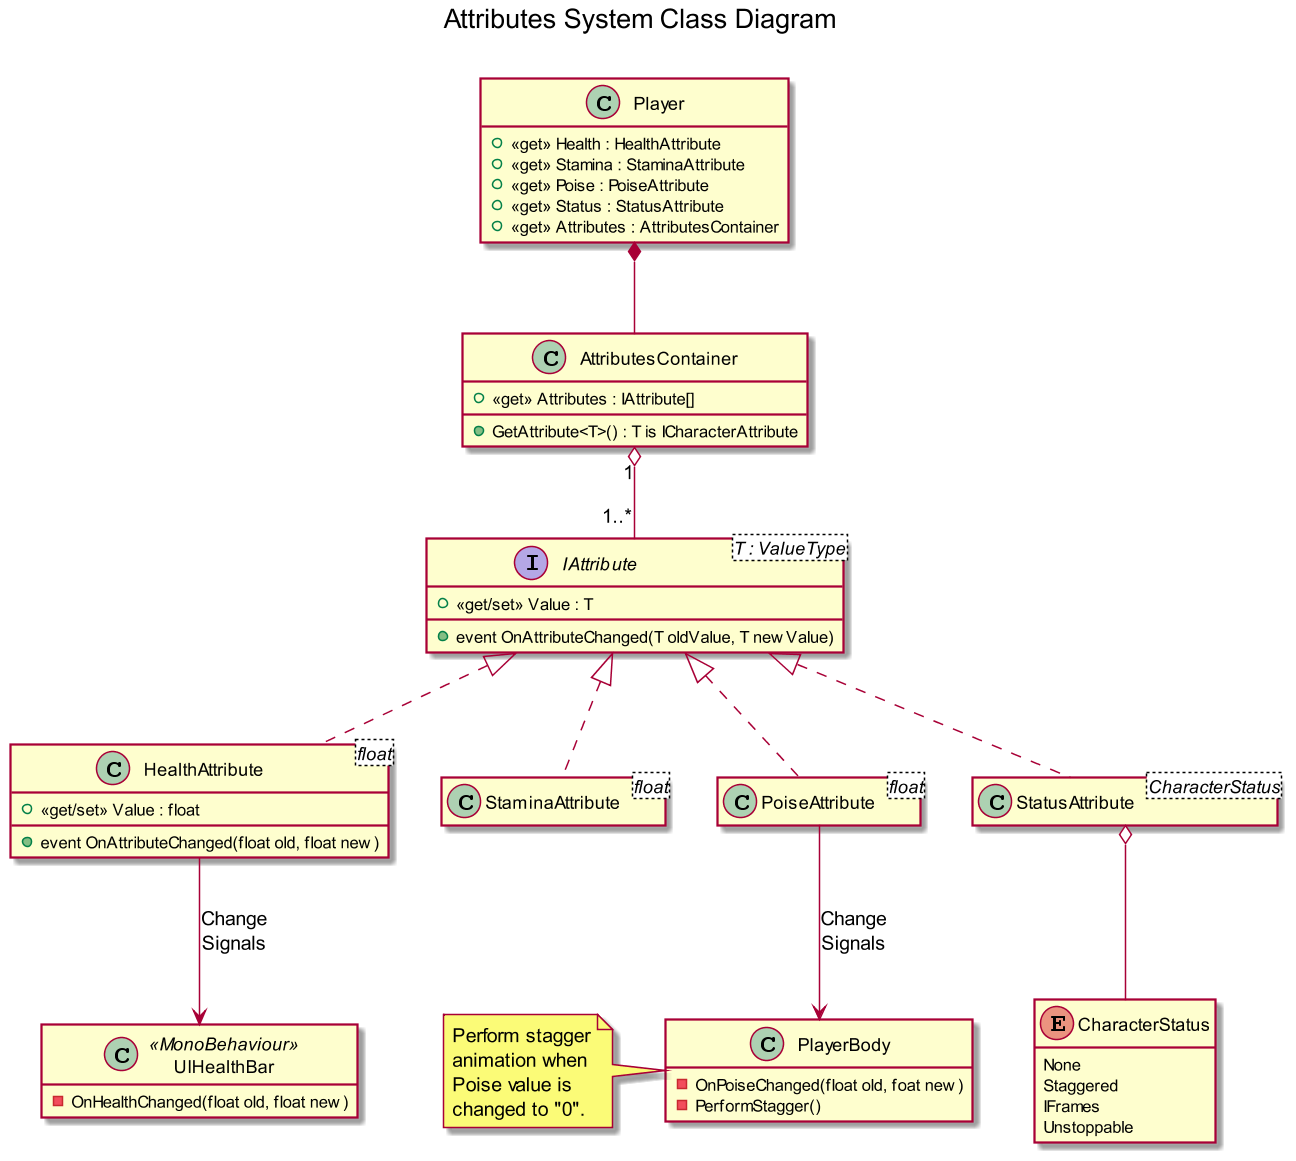

The diagram above was rendered by PlantUML. Its source (embedded in the PNG):
@startuml Attributes
title Attributes System Class Diagram\n

class Player {
    +<<get>> Health : HealthAttribute
    +<<get>> Stamina : StaminaAttribute
    +<<get>> Poise : PoiseAttribute
    +<<get>> Status : StatusAttribute
    +<<get>> Attributes : AttributesContainer
}
Player *-- AttributesContainer

interface IAttribute<T : ValueType> {
    +<<get/set>> Value : T
    +event OnAttributeChanged(T oldValue, T newValue)
}

class HealthAttribute<float> implements IAttribute {
    +<<get/set>> Value : float
    +event OnAttributeChanged(float old, float new)
}
class StaminaAttribute<float> implements IAttribute
class PoiseAttribute<float> implements IAttribute

enum CharacterStatus {
    None
    Staggered
    IFrames
    Unstoppable
}
class StatusAttribute<CharacterStatus> implements IAttribute
StatusAttribute o-- CharacterStatus

class AttributesContainer
{
    +<<get>> Attributes : IAttribute[]
    +GetAttribute<T>() : T is ICharacterAttribute
}
AttributesContainer "1" o-- "1..*" IAttribute

class UIHealthBar <<MonoBehaviour>> {
    -OnHealthChanged(float old, float new)
}

PoiseAttribute --> PlayerBody : Change\nSignals

class PlayerBody {
    -OnPoiseChanged(float old, foat new)
    -PerformStagger()
}
note left : Perform stagger\nanimation when\nPoise value is\nchanged to "0".

HealthAttribute --> UIHealthBar : Change\nSignals

scale 1.5
hide empty members
@enduml